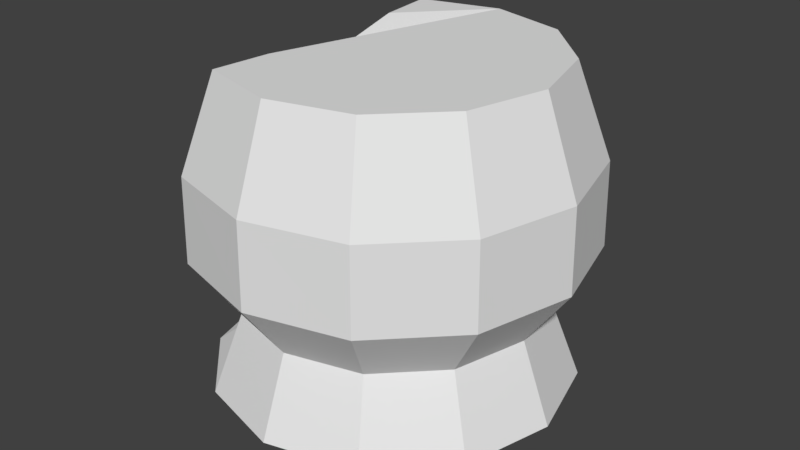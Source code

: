 # Source: GoldBag.blend  (saved by Blender 2.78.0; exported with 4.5.12 LTS)
import bpy
from mathutils import Matrix  # noqa: F401  (used for matrix-valued properties, if any)

bpy.ops.wm.read_factory_settings(use_empty=True)
scene = bpy.context.scene
scene.name = 'Scene'

# ---- collections
col_collection_1 = bpy.data.collections.new('Collection 1'); scene.collection.children.link(col_collection_1)

# ---- world
world_world = bpy.data.worlds.new('World'); scene.world = world_world
world_world.color = (0.05088, 0.05088, 0.05088)
world_world.use_sun_shadow = False
world_world.sun_shadow_jitter_overblur = 0.0
world_world.cycles.sampling_method = 'MANUAL'

# ---- meshes
me_circle_001 = bpy.data.meshes.new('Circle.001')
me_circle_001.from_pydata([(0.6513, -0.4202, -1.661), (0.4664, -0.4968, -1.661), (0.3898, -0.6817, -1.661), (0.4664, -0.8666, -1.661), (0.6513, -0.9432, -1.661), (0.8363, -0.8666, -1.661), (0.9129, -0.6817, -1.661), (0.8363, -0.4968, -1.661), (0.6513, -0.4202, -1.76), (0.4664, -0.4968, -1.76), (0.3898, -0.6817, -1.76), (0.4664, -0.8666, -1.76), (0.6513, -0.9432, -1.76), (0.8363, -0.8666, -1.76), (0.9129, -0.6817, -1.76), (0.8363, -0.4968, -1.76), (0.6513, 0.0708, -1.661), (0.4664, -0.005804, -1.661), (0.3898, -0.1907, -1.661), (0.4664, -0.3757, -1.661), (0.6513, -0.4523, -1.661), (0.8363, -0.3757, -1.661), (0.9129, -0.1907, -1.661), (0.8363, -0.005804, -1.661), (0.6513, 0.0708, -1.76), (0.4664, -0.005804, -1.76), (0.3898, -0.1907, -1.76), (0.4664, -0.3757, -1.76), (0.6513, -0.4523, -1.76), (0.8363, -0.3757, -1.76), (0.9129, -0.1907, -1.76), (0.8363, -0.005804, -1.76), (0.6513, 0.6326, -1.661), (0.4664, 0.556, -1.661), (0.3898, 0.371, -1.661), (0.4664, 0.1861, -1.661), (0.6513, 0.1095, -1.661), (0.8363, 0.1861, -1.661), (0.9129, 0.371, -1.661), (0.8363, 0.556, -1.661), (0.6513, 0.6326, -1.76), (0.4664, 0.556, -1.76), (0.3898, 0.371, -1.76), (0.4664, 0.1861, -1.76), (0.6513, 0.1095, -1.76), (0.8363, 0.1861, -1.76), (0.9129, 0.371, -1.76), (0.8363, 0.556, -1.76), (0.9512, -0.2066, -1.69), (0.7663, -0.2832, -1.69), (0.6897, -0.4682, -1.69), (0.7663, -0.6531, -1.69), (0.9512, -0.7297, -1.69), (1.136, -0.6531, -1.69), (1.213, -0.4682, -1.69), (1.136, -0.2832, -1.69), (0.9512, -0.2066, -1.789), (0.7663, -0.2832, -1.789), (0.6897, -0.4682, -1.789), (0.7663, -0.6531, -1.789), (0.9512, -0.7297, -1.789), (1.136, -0.6531, -1.789), (1.213, -0.4682, -1.789), (1.136, -0.2832, -1.789), (1.026, 0.2942, -1.943), (0.8408, 0.2176, -1.943), (0.7642, 0.03265, -1.943), (0.8408, -0.1523, -1.943), (1.026, -0.2289, -1.943), (1.211, -0.1523, -1.943), (1.287, 0.03265, -1.943), (1.211, 0.2176, -1.943), (1.026, 0.2942, -2.042), (0.8408, 0.2176, -2.042), (0.7642, 0.03265, -2.042), (0.8408, -0.1523, -2.042), (1.026, -0.2289, -2.042), (1.211, -0.1523, -2.042), (1.287, 0.03265, -2.042), (1.211, 0.2176, -2.042), (0.8489, -0.4202, -1.907), (0.6653, -0.4968, -1.929), (0.5893, -0.6817, -1.939), (0.6653, -0.8666, -1.929), (0.8489, -0.9432, -1.907), (1.032, -0.8666, -1.884), (1.108, -0.6817, -1.875), (1.032, -0.4968, -1.884), (0.861, -0.4202, -2.005), (0.6774, -0.4968, -2.028), (0.6014, -0.6817, -2.037), (0.6774, -0.8666, -2.028), (0.861, -0.9432, -2.005), (1.045, -0.8666, -1.983), (1.121, -0.6817, -1.973), (1.045, -0.4968, -1.983), (0.6513, 0.04482, -1.856), (0.4664, -0.03178, -1.856), (0.3898, -0.2167, -1.856), (0.4664, -0.4017, -1.856), (0.6513, -0.4783, -1.856), (0.8363, -0.4017, -1.856), (0.9129, -0.2167, -1.856), (0.8363, -0.03178, -1.856), (0.6513, 0.04482, -1.955), (0.4664, -0.03178, -1.955), (0.3898, -0.2167, -1.955), (0.4664, -0.4017, -1.955), (0.6513, -0.4783, -1.955), (0.8363, -0.4017, -1.955), (0.9129, -0.2167, -1.955), (0.8363, -0.03178, -1.955), (1.258, -0.1543, -1.799), (1.073, -0.2309, -1.799), (0.9963, -0.4158, -1.799), (1.073, -0.6007, -1.799), (1.258, -0.6773, -1.799), (1.443, -0.6007, -1.799), (1.519, -0.4158, -1.799), (1.443, -0.2309, -1.799), (1.258, -0.1543, -1.898), (1.073, -0.2309, -1.898), (0.9963, -0.4158, -1.898), (1.073, -0.6007, -1.898), (1.258, -0.6773, -1.898), (1.443, -0.6007, -1.898), (1.519, -0.4158, -1.898), (1.443, -0.2309, -1.898), (1.03, -0.4202, -1.741), (0.845, -0.4968, -1.741), (0.7684, -0.6817, -1.741), (0.845, -0.8666, -1.741), (1.03, -0.9432, -1.741), (1.215, -0.8666, -1.741), (1.291, -0.6817, -1.741), (1.215, -0.4968, -1.741), (1.03, -0.4202, -1.84), (0.845, -0.4968, -1.84), (0.7684, -0.6817, -1.84), (0.845, -0.8666, -1.84), (1.03, -0.9432, -1.84), (1.215, -0.8666, -1.84), (1.291, -0.6817, -1.84), (1.215, -0.4968, -1.84), (1.047, 0.6274, -1.923), (0.8617, 0.5508, -1.923), (0.7851, 0.3659, -1.923), (0.8617, 0.1809, -1.923), (1.047, 0.1043, -1.923), (1.232, 0.1809, -1.923), (1.308, 0.3659, -1.923), (1.232, 0.5508, -1.923), (1.047, 0.6274, -2.022), (0.8617, 0.5508, -2.022), (0.7851, 0.3659, -2.022), (0.8617, 0.1809, -2.022), (1.047, 0.1043, -2.022), (1.232, 0.1809, -2.022), (1.308, 0.3659, -2.022), (1.232, 0.5508, -2.022), (1.288, 0.2095, -1.661), (1.103, 0.1329, -1.661), (1.026, -0.05205, -1.661), (1.103, -0.237, -1.661), (1.288, -0.3136, -1.661), (1.473, -0.237, -1.661), (1.549, -0.05205, -1.661), (1.473, 0.1329, -1.661), (1.288, 0.2095, -1.76), (1.103, 0.1329, -1.76), (1.026, -0.05205, -1.76), (1.103, -0.237, -1.76), (1.288, -0.3136, -1.76), (1.473, -0.237, -1.76), (1.549, -0.05205, -1.76), (1.473, 0.1329, -1.76), (0.6786, 0.3483, -1.661), (0.4937, 0.2717, -1.661), (0.4171, 0.08679, -1.661), (0.4937, -0.09814, -1.661), (0.6786, -0.1747, -1.661), (0.8636, -0.09814, -1.661), (0.9402, 0.08679, -1.661), (0.8636, 0.2717, -1.661), (0.6786, 0.3483, -1.76), (0.4937, 0.2717, -1.76), (0.4171, 0.08679, -1.76), (0.4937, -0.09814, -1.76), (0.6786, -0.1747, -1.76), (0.8636, -0.09814, -1.76), (0.9402, 0.08679, -1.76), (0.8636, 0.2717, -1.76), (0.9382, 0.6326, -1.661), (0.7533, 0.556, -1.661), (0.6767, 0.371, -1.661), (0.7533, 0.1861, -1.661), (0.9382, 0.1095, -1.661), (1.123, 0.1861, -1.661), (1.2, 0.371, -1.661), (1.123, 0.556, -1.661), (0.9382, 0.6326, -1.76), (0.7533, 0.556, -1.76), (0.6767, 0.371, -1.76), (0.7533, 0.1861, -1.76), (0.9382, 0.1095, -1.76), (1.123, 0.1861, -1.76), (1.2, 0.371, -1.76), (1.123, 0.556, -1.76)], [], [(6, 14, 15, 7), (4, 12, 13, 5), (2, 10, 11, 3), (0, 8, 9, 1), (7, 15, 8, 0), (5, 13, 14, 6), (3, 11, 12, 4), (1, 9, 10, 2), (9, 8, 15, 14, 13, 12, 11, 10), (1, 2, 3, 4, 5, 6, 7, 0), (22, 30, 31, 23), (20, 28, 29, 21), (18, 26, 27, 19), (16, 24, 25, 17), (23, 31, 24, 16), (21, 29, 30, 22), (19, 27, 28, 20), (17, 25, 26, 18), (25, 24, 31, 30, 29, 28, 27, 26), (17, 18, 19, 20, 21, 22, 23, 16), (38, 46, 47, 39), (36, 44, 45, 37), (34, 42, 43, 35), (32, 40, 41, 33), (39, 47, 40, 32), (37, 45, 46, 38), (35, 43, 44, 36), (33, 41, 42, 34), (41, 40, 47, 46, 45, 44, 43, 42), (33, 34, 35, 36, 37, 38, 39, 32), (54, 62, 63, 55), (52, 60, 61, 53), (50, 58, 59, 51), (48, 56, 57, 49), (55, 63, 56, 48), (53, 61, 62, 54), (51, 59, 60, 52), (49, 57, 58, 50), (57, 56, 63, 62, 61, 60, 59, 58), (49, 50, 51, 52, 53, 54, 55, 48), (70, 78, 79, 71), (68, 76, 77, 69), (66, 74, 75, 67), (64, 72, 73, 65), (71, 79, 72, 64), (69, 77, 78, 70), (67, 75, 76, 68), (65, 73, 74, 66), (73, 72, 79, 78, 77, 76, 75, 74), (65, 66, 67, 68, 69, 70, 71, 64), (86, 94, 95, 87), (84, 92, 93, 85), (82, 90, 91, 83), (80, 88, 89, 81), (87, 95, 88, 80), (85, 93, 94, 86), (83, 91, 92, 84), (81, 89, 90, 82), (89, 88, 95, 94, 93, 92, 91, 90), (81, 82, 83, 84, 85, 86, 87, 80), (102, 110, 111, 103), (100, 108, 109, 101), (98, 106, 107, 99), (96, 104, 105, 97), (103, 111, 104, 96), (101, 109, 110, 102), (99, 107, 108, 100), (97, 105, 106, 98), (105, 104, 111, 110, 109, 108, 107, 106), (97, 98, 99, 100, 101, 102, 103, 96), (118, 126, 127, 119), (116, 124, 125, 117), (114, 122, 123, 115), (112, 120, 121, 113), (119, 127, 120, 112), (117, 125, 126, 118), (115, 123, 124, 116), (113, 121, 122, 114), (121, 120, 127, 126, 125, 124, 123, 122), (113, 114, 115, 116, 117, 118, 119, 112), (134, 142, 143, 135), (132, 140, 141, 133), (130, 138, 139, 131), (128, 136, 137, 129), (135, 143, 136, 128), (133, 141, 142, 134), (131, 139, 140, 132), (129, 137, 138, 130), (137, 136, 143, 142, 141, 140, 139, 138), (129, 130, 131, 132, 133, 134, 135, 128), (150, 158, 159, 151), (148, 156, 157, 149), (146, 154, 155, 147), (144, 152, 153, 145), (151, 159, 152, 144), (149, 157, 158, 150), (147, 155, 156, 148), (145, 153, 154, 146), (153, 152, 159, 158, 157, 156, 155, 154), (145, 146, 147, 148, 149, 150, 151, 144), (166, 174, 175, 167), (164, 172, 173, 165), (162, 170, 171, 163), (160, 168, 169, 161), (167, 175, 168, 160), (165, 173, 174, 166), (163, 171, 172, 164), (161, 169, 170, 162), (169, 168, 175, 174, 173, 172, 171, 170), (161, 162, 163, 164, 165, 166, 167, 160), (182, 190, 191, 183), (180, 188, 189, 181), (178, 186, 187, 179), (176, 184, 185, 177), (183, 191, 184, 176), (181, 189, 190, 182), (179, 187, 188, 180), (177, 185, 186, 178), (185, 184, 191, 190, 189, 188, 187, 186), (177, 178, 179, 180, 181, 182, 183, 176), (198, 206, 207, 199), (196, 204, 205, 197), (194, 202, 203, 195), (192, 200, 201, 193), (199, 207, 200, 192), (197, 205, 206, 198), (195, 203, 204, 196), (193, 201, 202, 194), (201, 200, 207, 206, 205, 204, 203, 202), (193, 194, 195, 196, 197, 198, 199, 192)])
me_circle_001.use_remesh_preserve_volume = False
me_circle_001.use_remesh_preserve_attributes = False
me_circle_001.use_mirror_vertex_groups = False
me_circle_001.update()
me_cylinder = bpy.data.meshes.new('Cylinder')
me_cylinder.from_pydata([(0.004492, 1.084, -0.955), (0.004492, 0.9528, 0.9505), (0.5466, 0.939, -0.955), (0.4809, 0.8252, 0.9505), (0.9434, 0.5422, -0.955), (0.8296, 0.4764, 0.9505), (1.089, 6.479e-05, -0.955), (0.9573, 6.477e-05, 0.9505), (0.9434, -0.542, -0.955), (0.8296, -0.4763, 0.9505), (0.5466, -0.9389, -0.955), (0.4809, -0.8251, 0.9505), (0.004492, -1.084, -0.955), (0.004492, -0.9527, 0.9505), (-0.5376, -0.9389, -0.955), (-0.4719, -0.8251, 0.9505), (-0.9344, -0.542, -0.955), (-0.4332, -0.4763, 0.9505), (-1.08, 6.433e-05, -0.955), (-0.4166, 6.437e-05, 0.8438), (-0.9344, 0.5422, -0.955), (-0.4332, 0.4764, 0.9505), (-0.5376, 0.939, -0.955), (-0.4719, 0.8252, 0.9505), (0.004492, 1.156, 0.3997), (0.5827, 1.002, 0.3997), (1.006, 0.5783, 0.3997), (1.161, 6.479e-05, 0.3997), (1.006, -0.5781, 0.3997), (0.5827, -1.001, 0.3997), (0.004492, -1.156, 0.3997), (-0.5737, -1.001, 0.3997), (-0.6096, -0.5781, 0.3997), (-0.5156, 0.03929, 0.2326), (-0.6096, 0.5783, 0.3997), (-0.5737, 1.002, 0.3997), (0.5883, 1.011, -0.1066), (1.016, 0.5839, -0.1066), (1.172, 6.48e-05, -0.1066), (1.016, -0.5838, -0.1066), (0.5883, -1.011, -0.1066), (0.004492, -1.168, -0.1066), (-0.5794, -1.011, -0.1066), (-0.6193, -0.5838, -0.1066), (-0.5269, 0.03929, -0.2737), (-0.6193, 0.5839, -0.1066), (-0.5794, 1.011, -0.1066), (0.004492, 1.168, -0.1066), (0.4553, 0.7809, -0.4778), (0.7854, 0.4509, -0.4778), (0.9062, 6.477e-05, -0.4778), (0.7854, -0.4508, -0.4778), (0.4553, -0.7808, -0.4778), (0.004492, -0.9016, -0.4778), (-0.4463, -0.7808, -0.4778), (-0.3889, -0.4508, -0.4778), (-0.3655, 6.439e-05, -0.5845), (-0.3889, 0.4509, -0.4778), (-0.4463, 0.7809, -0.4778), (0.004492, 0.9017, -0.4778)], [], [(24, 1, 3, 25), (25, 3, 5, 26), (26, 5, 7, 27), (27, 7, 9, 28), (28, 9, 11, 29), (29, 11, 13, 30), (30, 13, 15, 31), (31, 15, 17, 32), (32, 17, 19, 33), (33, 19, 21, 34), (3, 1, 23, 21, 19, 17, 15, 13, 11, 9, 7, 5), (34, 21, 23, 35), (35, 23, 1, 24), (46, 35, 24, 47), (45, 34, 35, 46), (44, 33, 34, 45), (43, 32, 33, 44), (42, 31, 32, 43), (41, 30, 31, 42), (40, 29, 30, 41), (39, 28, 29, 40), (38, 27, 28, 39), (37, 26, 27, 38), (36, 25, 26, 37), (47, 24, 25, 36), (59, 47, 36, 48), (48, 36, 37, 49), (49, 37, 38, 50), (50, 38, 39, 51), (51, 39, 40, 52), (52, 40, 41, 53), (53, 41, 42, 54), (54, 42, 43, 55), (55, 43, 44, 56), (56, 44, 45, 57), (57, 45, 46, 58), (58, 46, 47, 59), (22, 58, 59, 0), (20, 57, 58, 22), (18, 56, 57, 20), (16, 55, 56, 18), (14, 54, 55, 16), (12, 53, 54, 14), (10, 52, 53, 12), (8, 51, 52, 10), (6, 50, 51, 8), (4, 49, 50, 6), (2, 48, 49, 4), (0, 59, 48, 2)])
me_cylinder.use_remesh_preserve_volume = False
me_cylinder.use_remesh_preserve_attributes = False
me_cylinder.use_mirror_vertex_groups = False
me_cylinder.update()

# ---- objects
ob_circle = bpy.data.objects.new('Circle', me_circle_001)
ob_cylinder = bpy.data.objects.new('Cylinder', me_cylinder)

# ---- transforms, parenting, visibility, modifiers, constraints
ob_circle.location = (-0.6884, 0.192, 0.1184)
ob_circle.lineart.crease_threshold = 0.0
ob_cylinder.location = (0.01973, 0.01283, -1.0)
ob_cylinder.lineart.crease_threshold = 0.0
_m = ob_cylinder.modifiers.new('Solidify', 'SOLIDIFY')
_m.thickness = 0.158
_m.nonmanifold_thickness_mode = 'FIXED'
_m.nonmanifold_merge_threshold = 0.0003

# ---- collection membership
col_collection_1.objects.link(ob_circle)
col_collection_1.objects.link(ob_cylinder)

# ---- scene / render settings (as saved in the file)
scene.frame_start = 1; scene.frame_end = 250; scene.frame_set(1)
scene.render.engine = 'BLENDER_EEVEE_NEXT'
scene.render.resolution_percentage = 50
scene.render.dither_intensity = 0.0
scene.cycles.use_denoising = False
scene.cycles.samples = 128
scene.cycles.sampling_pattern = 'TABULATED_SOBOL'
scene.cycles.light_sampling_threshold = 0.0
scene.cycles.use_adaptive_sampling = False
scene.cycles.use_light_tree = False
scene.cycles.blur_glossy = 0.0
scene.cycles.sample_clamp_indirect = 0.0
scene.view_settings.view_transform = 'Standard'
bpy.context.view_layer.update()

# ---- added for rendering (the .blend has no active camera and no usable light): camera, sun
cam_auto = bpy.data.cameras.new('AutoCamera')
cam_auto.lens = 50.0
cam_auto.sensor_width = 36.0
cam_auto.clip_end = 1000.0
ob_auto_camera = bpy.data.objects.new('AutoCamera', cam_auto)
scene.collection.objects.link(ob_auto_camera)
ob_auto_camera.location = (3.61004, -4.23996, 1.76726)
ob_auto_camera.rotation_euler = (1.09748, -7.21219e-08, 0.694738)
scene.camera = ob_auto_camera
light_auto_sun = bpy.data.lights.new('AutoSun', 'SUN')
light_auto_sun.energy = 3.0
light_auto_sun.angle = 0.0523599
ob_auto_sun = bpy.data.objects.new('AutoSun', light_auto_sun)
scene.collection.objects.link(ob_auto_sun)
ob_auto_sun.rotation_euler = (0.872665, 0.174533, 0.523599)
bpy.context.view_layer.update()

